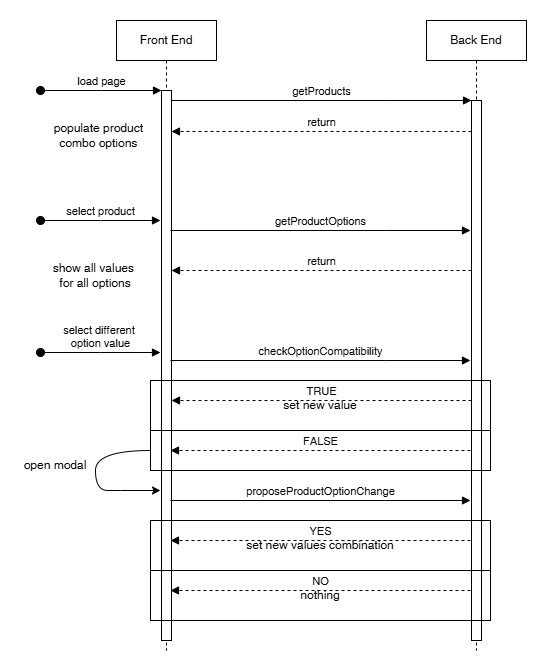

The diagram above was exported from draw.io. Its source (the exported page's mxGraphModel, read from the mxfile embedded in the PNG):
<mxGraphModel dx="1044" dy="623" grid="1" gridSize="10" guides="1" tooltips="1" connect="1" arrows="1" fold="1" page="1" pageScale="1" pageWidth="850" pageHeight="1100" math="0" shadow="0">
  <root>
    <mxCell id="0" />
    <mxCell id="1" parent="0" />
    <mxCell id="aM9ryv3xv72pqoxQDRHE-1" value="Front End" style="shape=umlLifeline;perimeter=lifelinePerimeter;whiteSpace=wrap;html=1;container=0;dropTarget=0;collapsible=0;recursiveResize=0;outlineConnect=0;portConstraint=eastwest;newEdgeStyle={&quot;edgeStyle&quot;:&quot;elbowEdgeStyle&quot;,&quot;elbow&quot;:&quot;vertical&quot;,&quot;curved&quot;:0,&quot;rounded&quot;:0};" parent="1" vertex="1">
      <mxGeometry x="196" y="40" width="100" height="630" as="geometry" />
    </mxCell>
    <mxCell id="aM9ryv3xv72pqoxQDRHE-2" value="" style="html=1;points=[];perimeter=orthogonalPerimeter;outlineConnect=0;targetShapes=umlLifeline;portConstraint=eastwest;newEdgeStyle={&quot;edgeStyle&quot;:&quot;elbowEdgeStyle&quot;,&quot;elbow&quot;:&quot;vertical&quot;,&quot;curved&quot;:0,&quot;rounded&quot;:0};" parent="aM9ryv3xv72pqoxQDRHE-1" vertex="1">
      <mxGeometry x="45" y="70" width="10" height="550" as="geometry" />
    </mxCell>
    <mxCell id="aM9ryv3xv72pqoxQDRHE-3" value="load page" style="html=1;verticalAlign=bottom;startArrow=oval;endArrow=block;startSize=8;edgeStyle=elbowEdgeStyle;elbow=horizontal;curved=0;rounded=0;" parent="aM9ryv3xv72pqoxQDRHE-1" target="aM9ryv3xv72pqoxQDRHE-2" edge="1">
      <mxGeometry relative="1" as="geometry">
        <mxPoint x="-76" y="70" as="sourcePoint" />
        <Array as="points">
          <mxPoint x="-15" y="70" />
        </Array>
      </mxGeometry>
    </mxCell>
    <mxCell id="aM9ryv3xv72pqoxQDRHE-5" value="Back End" style="shape=umlLifeline;perimeter=lifelinePerimeter;whiteSpace=wrap;html=1;container=0;dropTarget=0;collapsible=0;recursiveResize=0;outlineConnect=0;portConstraint=eastwest;newEdgeStyle={&quot;edgeStyle&quot;:&quot;elbowEdgeStyle&quot;,&quot;elbow&quot;:&quot;vertical&quot;,&quot;curved&quot;:0,&quot;rounded&quot;:0};" parent="1" vertex="1">
      <mxGeometry x="506" y="40" width="100" height="630" as="geometry" />
    </mxCell>
    <mxCell id="aM9ryv3xv72pqoxQDRHE-6" value="" style="html=1;points=[];perimeter=orthogonalPerimeter;outlineConnect=0;targetShapes=umlLifeline;portConstraint=eastwest;newEdgeStyle={&quot;edgeStyle&quot;:&quot;elbowEdgeStyle&quot;,&quot;elbow&quot;:&quot;vertical&quot;,&quot;curved&quot;:0,&quot;rounded&quot;:0};" parent="aM9ryv3xv72pqoxQDRHE-5" vertex="1">
      <mxGeometry x="45" y="80" width="10" height="540" as="geometry" />
    </mxCell>
    <mxCell id="aM9ryv3xv72pqoxQDRHE-7" value="getProducts" style="html=1;verticalAlign=bottom;endArrow=block;edgeStyle=elbowEdgeStyle;elbow=vertical;curved=0;rounded=0;" parent="1" source="aM9ryv3xv72pqoxQDRHE-2" target="aM9ryv3xv72pqoxQDRHE-6" edge="1">
      <mxGeometry relative="1" as="geometry">
        <mxPoint x="481" y="130" as="sourcePoint" />
        <Array as="points">
          <mxPoint x="466" y="120" />
        </Array>
      </mxGeometry>
    </mxCell>
    <mxCell id="aM9ryv3xv72pqoxQDRHE-8" value="return" style="html=1;verticalAlign=bottom;endArrow=block;dashed=1;edgeStyle=elbowEdgeStyle;elbow=vertical;curved=0;rounded=0;endFill=1;" parent="1" edge="1">
      <mxGeometry relative="1" as="geometry">
        <mxPoint x="251" y="290" as="targetPoint" />
        <Array as="points">
          <mxPoint x="476" y="290" />
        </Array>
        <mxPoint x="551" y="290" as="sourcePoint" />
      </mxGeometry>
    </mxCell>
    <mxCell id="aM9ryv3xv72pqoxQDRHE-9" value="return" style="html=1;verticalAlign=bottom;endArrow=block;edgeStyle=elbowEdgeStyle;elbow=vertical;curved=0;rounded=0;dashed=1;" parent="1" edge="1">
      <mxGeometry relative="1" as="geometry">
        <mxPoint x="551" y="151" as="sourcePoint" />
        <Array as="points">
          <mxPoint x="476" y="151" />
        </Array>
        <mxPoint x="251" y="151" as="targetPoint" />
      </mxGeometry>
    </mxCell>
    <mxCell id="QRmJHoXfwpcm4njz4aXZ-7" value="select product" style="html=1;verticalAlign=bottom;startArrow=oval;endArrow=block;startSize=8;edgeStyle=elbowEdgeStyle;elbow=horizontal;curved=0;rounded=0;" parent="1" edge="1">
      <mxGeometry relative="1" as="geometry">
        <mxPoint x="120" y="240" as="sourcePoint" />
        <mxPoint x="240" y="240" as="targetPoint" />
        <Array as="points">
          <mxPoint x="180" y="240" />
        </Array>
      </mxGeometry>
    </mxCell>
    <mxCell id="QRmJHoXfwpcm4njz4aXZ-8" value="getProductOptions" style="html=1;verticalAlign=bottom;endArrow=block;edgeStyle=elbowEdgeStyle;elbow=vertical;curved=0;rounded=0;" parent="1" edge="1">
      <mxGeometry relative="1" as="geometry">
        <mxPoint x="250" y="250" as="sourcePoint" />
        <Array as="points">
          <mxPoint x="465" y="250" />
        </Array>
        <mxPoint x="550" y="250" as="targetPoint" />
      </mxGeometry>
    </mxCell>
    <mxCell id="QRmJHoXfwpcm4njz4aXZ-10" value="populate product&amp;nbsp;&lt;div&gt;combo options&amp;nbsp;&lt;/div&gt;" style="text;html=1;align=center;verticalAlign=middle;whiteSpace=wrap;rounded=0;" parent="1" vertex="1">
      <mxGeometry x="130" y="140" width="100" height="30" as="geometry" />
    </mxCell>
    <mxCell id="QRmJHoXfwpcm4njz4aXZ-12" value="show all values&amp;nbsp;&lt;div&gt;for all options&lt;/div&gt;" style="text;html=1;align=center;verticalAlign=middle;whiteSpace=wrap;rounded=0;" parent="1" vertex="1">
      <mxGeometry x="120" y="280" width="110" height="30" as="geometry" />
    </mxCell>
    <mxCell id="QRmJHoXfwpcm4njz4aXZ-13" value="select different&amp;nbsp;&lt;div&gt;option value&lt;/div&gt;" style="html=1;verticalAlign=bottom;startArrow=oval;endArrow=block;startSize=8;edgeStyle=elbowEdgeStyle;elbow=horizontal;curved=0;rounded=0;" parent="1" edge="1">
      <mxGeometry relative="1" as="geometry">
        <mxPoint x="120" y="372" as="sourcePoint" />
        <mxPoint x="240" y="372" as="targetPoint" />
        <Array as="points">
          <mxPoint x="180" y="372" />
        </Array>
      </mxGeometry>
    </mxCell>
    <mxCell id="QRmJHoXfwpcm4njz4aXZ-14" value="TRUE" style="html=1;verticalAlign=bottom;endArrow=block;dashed=1;edgeStyle=elbowEdgeStyle;elbow=vertical;curved=0;rounded=0;endFill=1;" parent="1" edge="1">
      <mxGeometry relative="1" as="geometry">
        <mxPoint x="251" y="420" as="targetPoint" />
        <Array as="points">
          <mxPoint x="476" y="420" />
        </Array>
        <mxPoint x="551" y="420" as="sourcePoint" />
      </mxGeometry>
    </mxCell>
    <mxCell id="QRmJHoXfwpcm4njz4aXZ-15" value="checkOptionCompatibility" style="html=1;verticalAlign=bottom;endArrow=block;edgeStyle=elbowEdgeStyle;elbow=vertical;curved=0;rounded=0;" parent="1" edge="1">
      <mxGeometry relative="1" as="geometry">
        <mxPoint x="250" y="380" as="sourcePoint" />
        <Array as="points">
          <mxPoint x="465" y="380" />
        </Array>
        <mxPoint x="550" y="380" as="targetPoint" />
      </mxGeometry>
    </mxCell>
    <mxCell id="QRmJHoXfwpcm4njz4aXZ-17" value="set new value" style="rounded=0;whiteSpace=wrap;html=1;fillColor=none;" parent="1" vertex="1">
      <mxGeometry x="230" y="400" width="340" height="50" as="geometry" />
    </mxCell>
    <mxCell id="QRmJHoXfwpcm4njz4aXZ-20" value="" style="rounded=0;whiteSpace=wrap;html=1;fillColor=none;" parent="1" vertex="1">
      <mxGeometry x="230" y="450" width="340" height="40" as="geometry" />
    </mxCell>
    <mxCell id="QRmJHoXfwpcm4njz4aXZ-21" value="FALSE" style="html=1;verticalAlign=bottom;endArrow=block;dashed=1;edgeStyle=elbowEdgeStyle;elbow=vertical;curved=0;rounded=0;endFill=1;" parent="1" edge="1">
      <mxGeometry relative="1" as="geometry">
        <mxPoint x="250" y="470" as="targetPoint" />
        <Array as="points">
          <mxPoint x="475" y="470" />
        </Array>
        <mxPoint x="550" y="470" as="sourcePoint" />
      </mxGeometry>
    </mxCell>
    <mxCell id="QRmJHoXfwpcm4njz4aXZ-24" value="" style="curved=1;endArrow=classic;html=1;rounded=0;" parent="1" edge="1">
      <mxGeometry width="50" height="50" relative="1" as="geometry">
        <mxPoint x="230.5" y="470" as="sourcePoint" />
        <mxPoint x="240" y="510" as="targetPoint" />
        <Array as="points">
          <mxPoint x="175" y="470" />
          <mxPoint x="175" y="510" />
          <mxPoint x="200" y="510" />
        </Array>
      </mxGeometry>
    </mxCell>
    <mxCell id="QRmJHoXfwpcm4njz4aXZ-26" value="open modal" style="text;html=1;align=center;verticalAlign=middle;whiteSpace=wrap;rounded=0;" parent="1" vertex="1">
      <mxGeometry x="100" y="470" width="70" height="30" as="geometry" />
    </mxCell>
    <mxCell id="QRmJHoXfwpcm4njz4aXZ-27" value="proposeProductOptionChange" style="html=1;verticalAlign=bottom;endArrow=block;edgeStyle=elbowEdgeStyle;elbow=vertical;curved=0;rounded=0;" parent="1" edge="1">
      <mxGeometry relative="1" as="geometry">
        <mxPoint x="250" y="520" as="sourcePoint" />
        <Array as="points">
          <mxPoint x="465" y="520" />
        </Array>
        <mxPoint x="550" y="520" as="targetPoint" />
      </mxGeometry>
    </mxCell>
    <mxCell id="QRmJHoXfwpcm4njz4aXZ-28" value="set new values combination" style="rounded=0;whiteSpace=wrap;html=1;fillColor=none;" parent="1" vertex="1">
      <mxGeometry x="230" y="540" width="340" height="50" as="geometry" />
    </mxCell>
    <mxCell id="QRmJHoXfwpcm4njz4aXZ-29" value="nothing" style="rounded=0;whiteSpace=wrap;html=1;fillColor=none;" parent="1" vertex="1">
      <mxGeometry x="230" y="590" width="340" height="50" as="geometry" />
    </mxCell>
    <mxCell id="QRmJHoXfwpcm4njz4aXZ-30" value="NO" style="html=1;verticalAlign=bottom;endArrow=block;dashed=1;edgeStyle=elbowEdgeStyle;elbow=vertical;curved=0;rounded=0;endFill=1;" parent="1" edge="1">
      <mxGeometry relative="1" as="geometry">
        <mxPoint x="250" y="610" as="targetPoint" />
        <Array as="points" />
        <mxPoint x="550" y="610" as="sourcePoint" />
      </mxGeometry>
    </mxCell>
    <mxCell id="QRmJHoXfwpcm4njz4aXZ-31" value="YES" style="html=1;verticalAlign=bottom;endArrow=block;dashed=1;edgeStyle=elbowEdgeStyle;elbow=vertical;curved=0;rounded=0;endFill=1;" parent="1" edge="1">
      <mxGeometry relative="1" as="geometry">
        <mxPoint x="250" y="560" as="targetPoint" />
        <Array as="points">
          <mxPoint x="475" y="560" />
        </Array>
        <mxPoint x="550" y="560" as="sourcePoint" />
      </mxGeometry>
    </mxCell>
  </root>
</mxGraphModel>